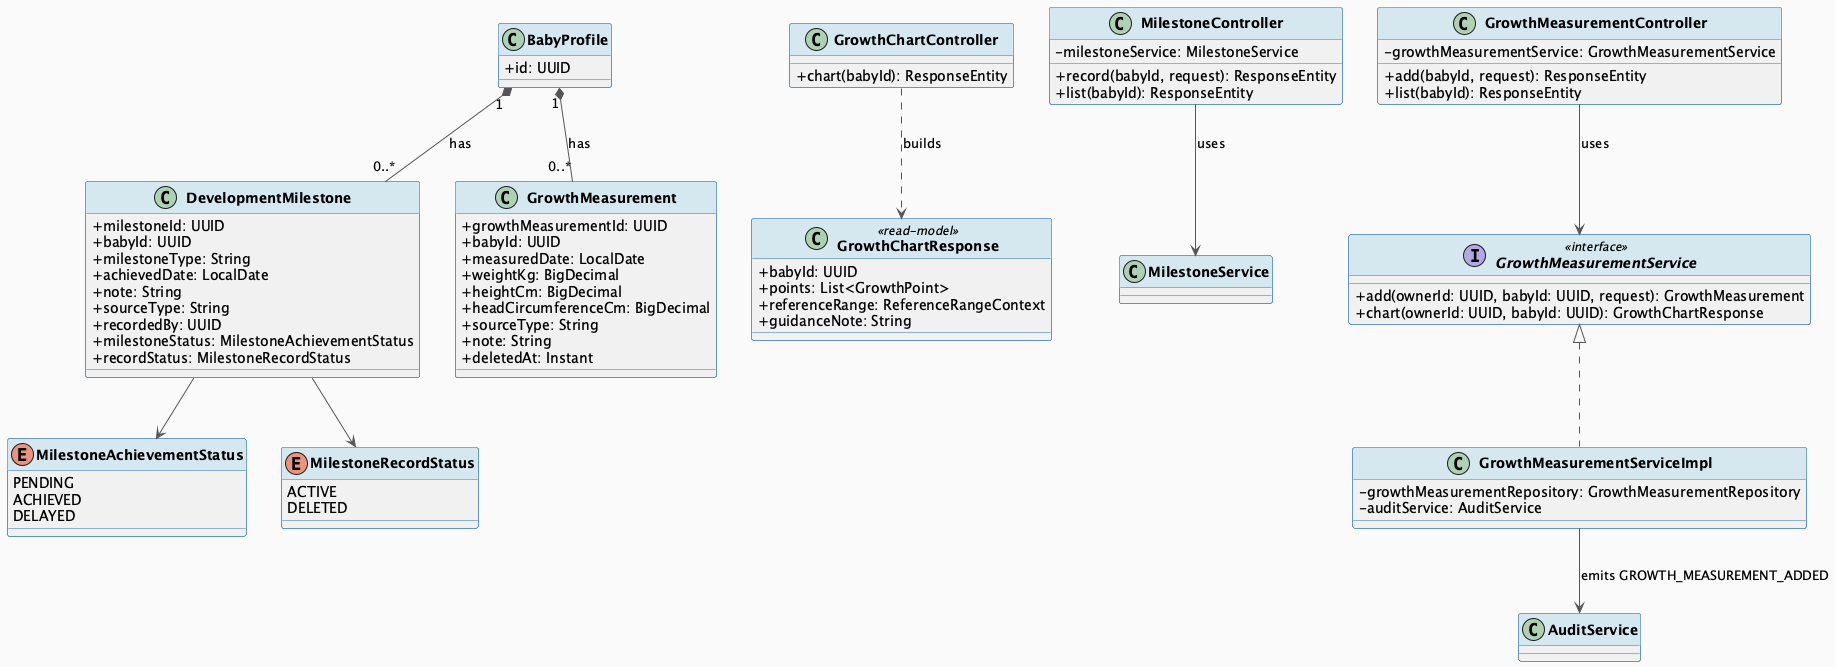

The diagram above was rendered by PlantUML. Its source (embedded in the PNG):
@startuml MF03_02_GrowthMilestone_ClassDiagram
skinparam classAttributeIconSize 0
skinparam classFontStyle bold
skinparam backgroundColor #FAFAFA
skinparam ArrowColor #555555
skinparam ClassBorderColor #2E75B6
skinparam ClassHeaderBackgroundColor #D5E8F0

class BabyProfile {
  + id: UUID
}

class DevelopmentMilestone {
  + milestoneId: UUID
  + babyId: UUID
  + milestoneType: String
  + achievedDate: LocalDate
  + note: String
  + sourceType: String
  + recordedBy: UUID
  + milestoneStatus: MilestoneAchievementStatus
  + recordStatus: MilestoneRecordStatus
}

enum MilestoneAchievementStatus {
  PENDING
  ACHIEVED
  DELAYED
}

enum MilestoneRecordStatus {
  ACTIVE
  DELETED
}

class GrowthMeasurement {
  + growthMeasurementId: UUID
  + babyId: UUID
  + measuredDate: LocalDate
  + weightKg: BigDecimal
  + heightCm: BigDecimal
  + headCircumferenceCm: BigDecimal
  + sourceType: String
  + note: String
  + deletedAt: Instant
}

class GrowthChartResponse <<read-model>> {
  + babyId: UUID
  + points: List<GrowthPoint>
  + referenceRange: ReferenceRangeContext
  + guidanceNote: String
}

class MilestoneController {
  - milestoneService: MilestoneService
  + record(babyId, request): ResponseEntity
  + list(babyId): ResponseEntity
}

class GrowthMeasurementController {
  - growthMeasurementService: GrowthMeasurementService
  + add(babyId, request): ResponseEntity
  + list(babyId): ResponseEntity
}

class GrowthChartController {
  + chart(babyId): ResponseEntity
}

interface GrowthMeasurementService <<interface>> {
  + add(ownerId: UUID, babyId: UUID, request): GrowthMeasurement
  + chart(ownerId: UUID, babyId: UUID): GrowthChartResponse
}

class GrowthMeasurementServiceImpl implements GrowthMeasurementService {
  - growthMeasurementRepository: GrowthMeasurementRepository
  - auditService: AuditService
}

BabyProfile "1" *-- "0..*" DevelopmentMilestone : has
BabyProfile "1" *-- "0..*" GrowthMeasurement : has
DevelopmentMilestone --> MilestoneAchievementStatus
DevelopmentMilestone --> MilestoneRecordStatus
MilestoneController --> MilestoneService : uses
GrowthMeasurementController --> GrowthMeasurementService : uses
GrowthChartController ..> GrowthChartResponse : builds
GrowthMeasurementServiceImpl --> AuditService : emits GROWTH_MEASUREMENT_ADDED

@enduml